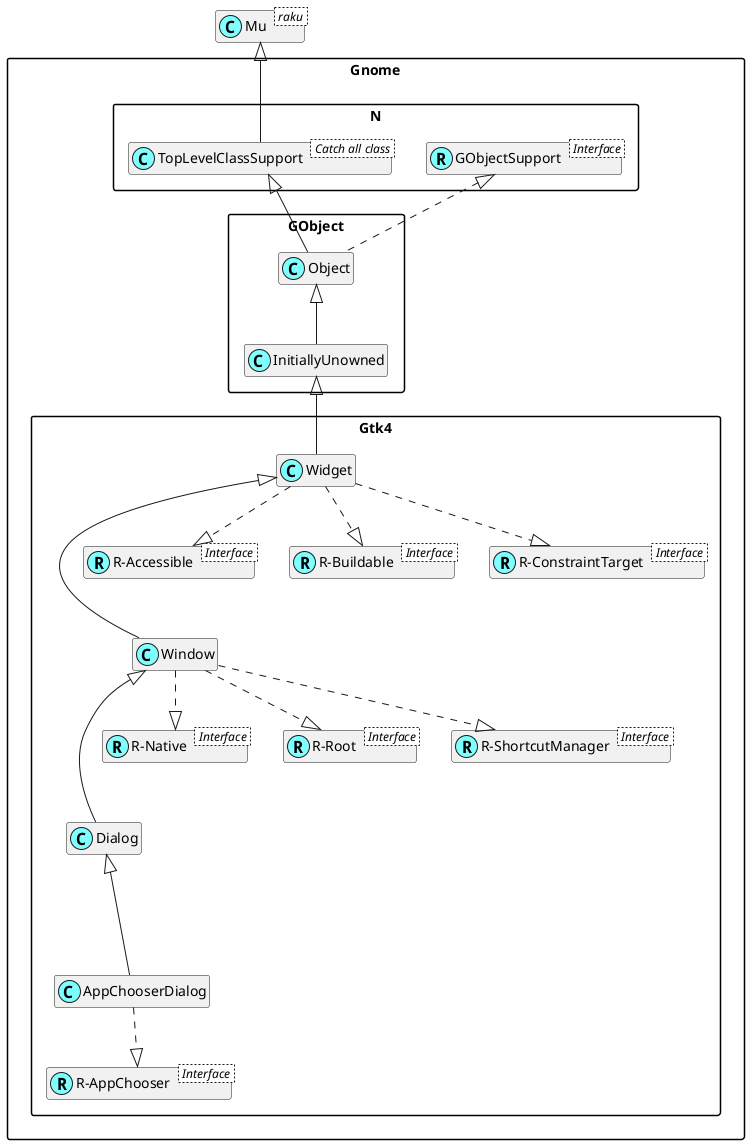

The diagram above was rendered by PlantUML. Its source (embedded in the PNG):
@startuml
'scale 0.8

skinparam packageStyle rectangle
skinparam stereotypeCBackgroundColor #80ffff
set namespaceSeparator ::
hide members

class Mu < raku >

class Gnome::N::TopLevelClassSupport < Catch all class >
Mu <|-- Gnome::N::TopLevelClassSupport

Interface Gnome::N::GObjectSupport < Interface >
class Gnome::N::GObjectSupport <<(R,#80ffff)>>

Interface Gnome::Gtk4::R-AppChooser < Interface >
class "Gnome::Gtk4::R-AppChooser" <<(R,#80ffff)>>
Gnome::Gtk4::AppChooserDialog ..|> "Gnome::Gtk4::R-AppChooser"
Gnome::Gtk4::Dialog <|--- Gnome::Gtk4::AppChooserDialog
Gnome::Gtk4::Window <|--- Gnome::Gtk4::Dialog

Interface Gnome::Gtk4::R-Native < Interface >
class "Gnome::Gtk4::R-Native" <<(R,#80ffff)>>
Gnome::Gtk4::Window ..|> "Gnome::Gtk4::R-Native"

Interface Gnome::Gtk4::R-Root < Interface >
class "Gnome::Gtk4::R-Root" <<(R,#80ffff)>>
Gnome::Gtk4::Window ..|> "Gnome::Gtk4::R-Root"

Interface Gnome::Gtk4::R-ShortcutManager < Interface >
class "Gnome::Gtk4::R-ShortcutManager" <<(R,#80ffff)>>
Gnome::Gtk4::Window ..|> "Gnome::Gtk4::R-ShortcutManager"
Gnome::Gtk4::Widget <|--- Gnome::Gtk4::Window

Interface Gnome::Gtk4::R-Accessible < Interface >
class "Gnome::Gtk4::R-Accessible" <<(R,#80ffff)>>
Gnome::Gtk4::Widget ..|> "Gnome::Gtk4::R-Accessible"

Interface Gnome::Gtk4::R-Buildable < Interface >
class "Gnome::Gtk4::R-Buildable" <<(R,#80ffff)>>
Gnome::Gtk4::Widget ..|> "Gnome::Gtk4::R-Buildable"

Interface Gnome::Gtk4::R-ConstraintTarget < Interface >
class "Gnome::Gtk4::R-ConstraintTarget" <<(R,#80ffff)>>
Gnome::Gtk4::Widget ..|> "Gnome::Gtk4::R-ConstraintTarget"
Gnome::GObject::InitiallyUnowned <|-- Gnome::Gtk4::Widget
Gnome::GObject::Object <|-- Gnome::GObject::InitiallyUnowned
Gnome::N::TopLevelClassSupport <|-- Gnome::GObject::Object
Gnome::N::GObjectSupport <|. Gnome::GObject::Object

@enduml